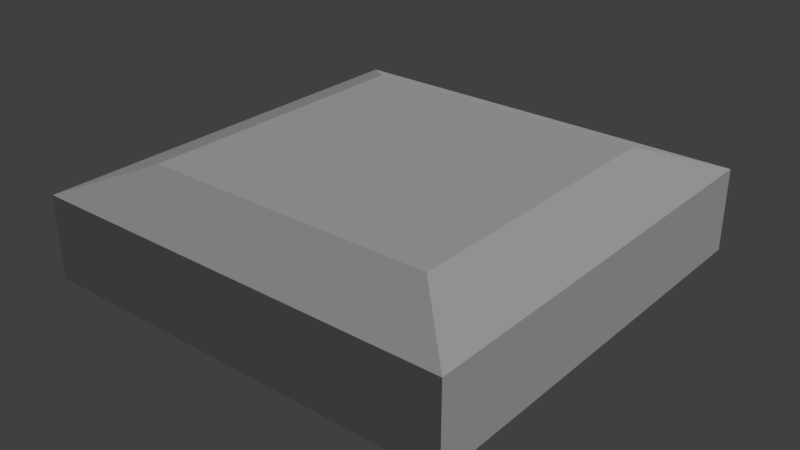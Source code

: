 # Source: Sofa_00.blend  (saved by Blender 2.79.0; exported with 4.5.12 LTS)
import bpy
from mathutils import Matrix  # noqa: F401  (used for matrix-valued properties, if any)

bpy.ops.wm.read_factory_settings(use_empty=True)
scene = bpy.context.scene
scene.name = 'Scene'

# ---- collections
col_collection_1 = bpy.data.collections.new('Collection 1'); scene.collection.children.link(col_collection_1)

# ---- materials (node trees are filled in below, after node groups)
mat_sofa_00 = bpy.data.materials.new('Sofa 00')
mat_sofa_00.alpha_threshold = 0.0
mat_sofa_00.use_transparent_shadow = False
mat_sofa_00.roughness = 0.5

# ---- material node trees

# ---- world
world_world = bpy.data.worlds.new('World'); scene.world = world_world
world_world.color = (0.05088, 0.05088, 0.05088)
world_world.use_sun_shadow = False
world_world.sun_shadow_jitter_overblur = 0.0
world_world.cycles.sampling_method = 'MANUAL'

# ---- lights
light_lamp = bpy.data.lights.new('Lamp', 'SUN')
light_lamp.transmission_factor = 0.0
light_lamp.cutoff_distance = 30.0
light_lamp.angle = 0.1993
light_lamp.energy = 1.0
light_lamp.shadow_buffer_clip_start = 1.001
light_lamp.shadow_soft_size = 0.1
light_lamp.shadow_cascade_max_distance = 1000.0

# ---- meshes
me_cube = bpy.data.meshes.new('Cube')
me_cube.from_pydata([(-1.0, -1.0, 0.8054), (-1.0, -1.0, 1.195), (-1.0, 1.0, 0.8054), (-1.0, 1.0, 1.195), (1.0, -1.0, 0.8054), (1.0, -1.0, 1.195), (1.0, 1.0, 0.8054), (1.0, 1.0, 1.195), (-0.6968, 0.6968, 0.6698), (-0.6968, -0.6968, 0.6698), (0.6968, 0.6968, 0.6698), (0.6968, -0.6968, 0.6698), (-0.6935, -0.6935, 1.316), (-0.6935, 0.6935, 1.316), (0.6935, 0.6935, 1.316), (0.6935, -0.6935, 1.316)], [], [(0, 1, 3, 2), (2, 3, 7, 6), (6, 7, 5, 4), (4, 5, 1, 0), (6, 4, 11, 10), (7, 3, 13, 14), (8, 10, 11, 9), (4, 0, 9, 11), (2, 6, 10, 8), (0, 2, 8, 9), (14, 13, 12, 15), (5, 7, 14, 15), (3, 1, 12, 13), (1, 5, 15, 12)])
me_cube.materials.append(mat_sofa_00)
me_cube.use_remesh_preserve_volume = False
me_cube.use_remesh_preserve_attributes = False
me_cube.use_mirror_vertex_groups = False
me_cube.update()

# ---- objects
ob_sofa_00 = bpy.data.objects.new('Sofa 00', me_cube)
ob_sun = bpy.data.objects.new('Sun', light_lamp)

# ---- transforms, parenting, visibility, modifiers, constraints
ob_sofa_00.location = (0.0, 0.0, 0.0)
ob_sofa_00.lineart.crease_threshold = 0.0
ob_sun.location = (4.076, 1.005, 10.44)
ob_sun.rotation_euler = (0.6503, 0.05522, 1.866)
ob_sun.lock_rotations_4d = False
ob_sun.empty_display_type = 'ARROWS'
ob_sun.color = (0.0, 0.0, 0.0, 0.0)
ob_sun.lineart.crease_threshold = 0.0

# ---- collection membership
col_collection_1.objects.link(ob_sofa_00)
col_collection_1.objects.link(ob_sun)

# ---- scene / render settings (as saved in the file)
scene.frame_start = 1; scene.frame_end = 250; scene.frame_set(1)
scene.render.engine = 'BLENDER_EEVEE_NEXT'
scene.render.image_settings.color_mode = 'RGB'
scene.render.image_settings.compression = 90
scene.render.resolution_x = 1366
scene.render.resolution_y = 768
scene.render.dither_intensity = 0.0
scene.cycles.use_denoising = False
scene.cycles.samples = 128
scene.cycles.sampling_pattern = 'TABULATED_SOBOL'
scene.cycles.use_adaptive_sampling = False
scene.cycles.use_light_tree = False
scene.cycles.blur_glossy = 0.0
scene.cycles.sample_clamp_indirect = 0.0
scene.view_settings.view_transform = 'Standard'
bpy.context.view_layer.update()

# ---- added for rendering (the .blend has no active camera): camera
cam_auto = bpy.data.cameras.new('AutoCamera')
cam_auto.lens = 50.0
cam_auto.sensor_width = 36.0
cam_auto.clip_end = 1000.0
ob_auto_camera = bpy.data.objects.new('AutoCamera', cam_auto)
scene.collection.objects.link(ob_auto_camera)
ob_auto_camera.location = (2.68444, -3.22132, 3.14067)
ob_auto_camera.rotation_euler = (1.09748, -7.21219e-08, 0.694738)
scene.camera = ob_auto_camera
bpy.context.view_layer.update()
